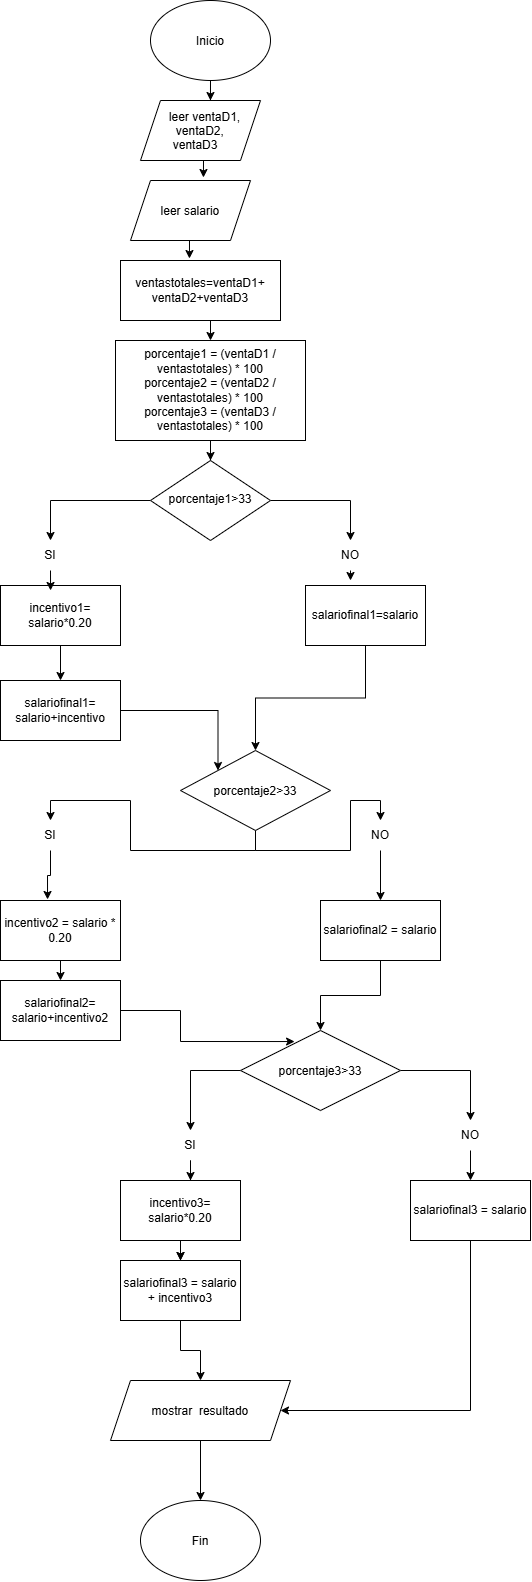

The diagram above was exported from draw.io. Its source (the exported page's mxGraphModel, read from the mxfile embedded in the PNG):
<mxGraphModel dx="860" dy="1642" grid="1" gridSize="10" guides="1" tooltips="1" connect="1" arrows="1" fold="1" page="1" pageScale="1" pageWidth="827" pageHeight="1169" math="0" shadow="0">
  <root>
    <mxCell id="0" />
    <mxCell id="1" parent="0" />
    <mxCell id="u471rZnOqv88aBTiI1oP-1" parent="1" style="ellipse;whiteSpace=wrap;html=1;shapeInside=1;" value="Inicio" vertex="1">
      <mxGeometry height="80" width="120" x="230" y="-60" as="geometry" />
    </mxCell>
    <mxCell id="u471rZnOqv88aBTiI1oP-2" parent="1" style="ellipse;whiteSpace=wrap;html=1;shapeInside=1;" value="Fin" vertex="1">
      <mxGeometry height="80" width="120" x="220" y="1440" as="geometry" />
    </mxCell>
    <mxCell id="u471rZnOqv88aBTiI1oP-41" parent="1" style="shape=parallelogram;perimeter=parallelogramPerimeter;whiteSpace=wrap;html=1;shapeInside=1;fixedSize=1;" value="leer ventaD1, ventaD2, ventaD3" vertex="1">
      <mxGeometry height="60" width="120" x="220" y="40" as="geometry" />
    </mxCell>
    <mxCell id="u471rZnOqv88aBTiI1oP-47" edge="1" parent="1" source="u471rZnOqv88aBTiI1oP-1" style="edgeStyle=orthogonalEdgeStyle;rounded=0;orthogonalLoop=1;jettySize=auto;html=1;entryX=0.583;entryY=0;entryDx=0;entryDy=0;entryPerimeter=0;" target="u471rZnOqv88aBTiI1oP-41">
      <mxGeometry relative="1" as="geometry" />
    </mxCell>
    <mxCell id="u471rZnOqv88aBTiI1oP-145" edge="1" parent="1" source="u471rZnOqv88aBTiI1oP-142" style="edgeStyle=orthogonalEdgeStyle;rounded=0;orthogonalLoop=1;jettySize=auto;html=1;entryX=0.5;entryY=0;entryDx=0;entryDy=0;" target="u471rZnOqv88aBTiI1oP-2">
      <mxGeometry relative="1" as="geometry" />
    </mxCell>
    <mxCell id="u471rZnOqv88aBTiI1oP-142" parent="1" style="shape=parallelogram;perimeter=parallelogramPerimeter;whiteSpace=wrap;html=1;shapeInside=1;fixedSize=1;" value="mostrar&amp;nbsp; resultado" vertex="1">
      <mxGeometry height="60" width="180" x="190" y="1320" as="geometry" />
    </mxCell>
    <mxCell id="u471rZnOqv88aBTiI1oP-154" parent="1" style="shape=parallelogram;perimeter=parallelogramPerimeter;whiteSpace=wrap;html=1;shapeInside=1;fixedSize=1;" value="leer salario" vertex="1">
      <mxGeometry height="60" width="120" x="210" y="120" as="geometry" />
    </mxCell>
    <mxCell id="u471rZnOqv88aBTiI1oP-167" edge="1" parent="1" source="u471rZnOqv88aBTiI1oP-157" style="edgeStyle=orthogonalEdgeStyle;rounded=0;orthogonalLoop=1;jettySize=auto;html=1;exitX=0.5;exitY=1;exitDx=0;exitDy=0;entryX=0.5;entryY=0;entryDx=0;entryDy=0;" target="u471rZnOqv88aBTiI1oP-161">
      <mxGeometry relative="1" as="geometry" />
    </mxCell>
    <mxCell id="u471rZnOqv88aBTiI1oP-157" parent="1" style="rounded=0;whiteSpace=wrap;html=1;" value="ventastotales=ventaD1+&lt;div&gt;ventaD2+ventaD3&lt;/div&gt;" vertex="1">
      <mxGeometry height="60" width="160" x="200" y="200" as="geometry" />
    </mxCell>
    <mxCell id="u471rZnOqv88aBTiI1oP-159" edge="1" parent="1" source="u471rZnOqv88aBTiI1oP-41" style="edgeStyle=orthogonalEdgeStyle;rounded=0;orthogonalLoop=1;jettySize=auto;html=1;exitX=0.5;exitY=1;exitDx=0;exitDy=0;entryX=0.608;entryY=-0.05;entryDx=0;entryDy=0;entryPerimeter=0;" target="u471rZnOqv88aBTiI1oP-154">
      <mxGeometry relative="1" as="geometry" />
    </mxCell>
    <mxCell id="u471rZnOqv88aBTiI1oP-160" edge="1" parent="1" source="u471rZnOqv88aBTiI1oP-154" style="edgeStyle=orthogonalEdgeStyle;rounded=0;orthogonalLoop=1;jettySize=auto;html=1;exitX=0.5;exitY=1;exitDx=0;exitDy=0;entryX=0.431;entryY=-0.033;entryDx=0;entryDy=0;entryPerimeter=0;" target="u471rZnOqv88aBTiI1oP-157">
      <mxGeometry relative="1" as="geometry" />
    </mxCell>
    <mxCell id="u471rZnOqv88aBTiI1oP-171" edge="1" parent="1" source="u471rZnOqv88aBTiI1oP-161" style="edgeStyle=orthogonalEdgeStyle;rounded=0;orthogonalLoop=1;jettySize=auto;html=1;" target="u471rZnOqv88aBTiI1oP-168" value="">
      <mxGeometry relative="1" as="geometry" />
    </mxCell>
    <mxCell id="u471rZnOqv88aBTiI1oP-161" parent="1" style="rounded=0;whiteSpace=wrap;html=1;" value="porcentaje1 = (ventaD1 / ventastotales) * 100&lt;br&gt;&lt;div&gt;porcentaje2 = (ventaD2 / ventastotales) * 100&lt;/div&gt;&lt;div&gt;porcentaje3 = (ventaD3 / ventastotales) * 100&lt;/div&gt;" vertex="1">
      <mxGeometry height="100" width="190" x="195" y="280" as="geometry" />
    </mxCell>
    <mxCell id="u471rZnOqv88aBTiI1oP-173" edge="1" parent="1" source="u471rZnOqv88aBTiI1oP-168" style="edgeStyle=orthogonalEdgeStyle;rounded=0;orthogonalLoop=1;jettySize=auto;html=1;entryX=0.5;entryY=0;entryDx=0;entryDy=0;" target="u471rZnOqv88aBTiI1oP-169">
      <mxGeometry relative="1" as="geometry" />
    </mxCell>
    <mxCell id="u471rZnOqv88aBTiI1oP-174" edge="1" parent="1" source="u471rZnOqv88aBTiI1oP-168" style="edgeStyle=orthogonalEdgeStyle;rounded=0;orthogonalLoop=1;jettySize=auto;html=1;exitX=1;exitY=0.5;exitDx=0;exitDy=0;entryX=0.5;entryY=0;entryDx=0;entryDy=0;" target="u471rZnOqv88aBTiI1oP-170">
      <mxGeometry relative="1" as="geometry" />
    </mxCell>
    <mxCell id="u471rZnOqv88aBTiI1oP-168" parent="1" style="rhombus;whiteSpace=wrap;html=1;shapeInside=1;" value="porcentaje1&amp;gt;33" vertex="1">
      <mxGeometry height="80" width="120" x="230" y="400" as="geometry" />
    </mxCell>
    <mxCell id="u471rZnOqv88aBTiI1oP-169" parent="1" style="text;html=1;whiteSpace=wrap;strokeColor=none;fillColor=none;align=center;verticalAlign=middle;rounded=0;" value="SI" vertex="1">
      <mxGeometry height="30" width="60" x="100" y="480" as="geometry" />
    </mxCell>
    <mxCell id="u471rZnOqv88aBTiI1oP-178" edge="1" parent="1" source="u471rZnOqv88aBTiI1oP-170" style="edgeStyle=orthogonalEdgeStyle;rounded=0;orthogonalLoop=1;jettySize=auto;html=1;exitX=0.5;exitY=1;exitDx=0;exitDy=0;">
      <mxGeometry relative="1" as="geometry">
        <mxPoint x="430" y="520" as="targetPoint" />
      </mxGeometry>
    </mxCell>
    <mxCell id="u471rZnOqv88aBTiI1oP-170" parent="1" style="text;html=1;whiteSpace=wrap;strokeColor=none;fillColor=none;align=center;verticalAlign=middle;rounded=0;" value="NO" vertex="1">
      <mxGeometry height="30" width="60" x="400" y="480" as="geometry" />
    </mxCell>
    <mxCell id="u471rZnOqv88aBTiI1oP-180" edge="1" parent="1" source="u471rZnOqv88aBTiI1oP-175" style="edgeStyle=orthogonalEdgeStyle;rounded=0;orthogonalLoop=1;jettySize=auto;html=1;entryX=0.5;entryY=0;entryDx=0;entryDy=0;" target="u471rZnOqv88aBTiI1oP-176">
      <mxGeometry relative="1" as="geometry" />
    </mxCell>
    <mxCell id="u471rZnOqv88aBTiI1oP-175" parent="1" style="rounded=0;whiteSpace=wrap;html=1;" value="incentivo1=&lt;div&gt;salario*0.20&lt;/div&gt;" vertex="1">
      <mxGeometry height="60" width="120" x="80" y="525" as="geometry" />
    </mxCell>
    <mxCell id="u471rZnOqv88aBTiI1oP-183" edge="1" parent="1" source="u471rZnOqv88aBTiI1oP-176" style="edgeStyle=orthogonalEdgeStyle;rounded=0;orthogonalLoop=1;jettySize=auto;html=1;entryX=0;entryY=0;entryDx=0;entryDy=0;" target="u471rZnOqv88aBTiI1oP-181">
      <mxGeometry relative="1" as="geometry" />
    </mxCell>
    <mxCell id="u471rZnOqv88aBTiI1oP-176" parent="1" style="rounded=0;whiteSpace=wrap;html=1;" value="salariofinal1=&lt;div&gt;salario+incentivo&lt;/div&gt;" vertex="1">
      <mxGeometry height="60" width="120" x="80" y="620" as="geometry" />
    </mxCell>
    <mxCell id="u471rZnOqv88aBTiI1oP-182" edge="1" parent="1" source="u471rZnOqv88aBTiI1oP-177" style="edgeStyle=orthogonalEdgeStyle;rounded=0;orthogonalLoop=1;jettySize=auto;html=1;entryX=0.5;entryY=0;entryDx=0;entryDy=0;" target="u471rZnOqv88aBTiI1oP-181">
      <mxGeometry relative="1" as="geometry" />
    </mxCell>
    <mxCell id="u471rZnOqv88aBTiI1oP-177" parent="1" style="rounded=0;whiteSpace=wrap;html=1;" value="salariofinal1=salario" vertex="1">
      <mxGeometry height="60" width="120" x="385" y="525" as="geometry" />
    </mxCell>
    <mxCell id="u471rZnOqv88aBTiI1oP-179" edge="1" parent="1" source="u471rZnOqv88aBTiI1oP-169" style="edgeStyle=orthogonalEdgeStyle;rounded=0;orthogonalLoop=1;jettySize=auto;html=1;exitX=0.5;exitY=1;exitDx=0;exitDy=0;entryX=0.417;entryY=0.083;entryDx=0;entryDy=0;entryPerimeter=0;" target="u471rZnOqv88aBTiI1oP-175">
      <mxGeometry relative="1" as="geometry" />
    </mxCell>
    <mxCell id="u471rZnOqv88aBTiI1oP-186" edge="1" parent="1" source="u471rZnOqv88aBTiI1oP-181" style="edgeStyle=orthogonalEdgeStyle;rounded=0;orthogonalLoop=1;jettySize=auto;html=1;exitX=0.5;exitY=1;exitDx=0;exitDy=0;entryX=0.5;entryY=0;entryDx=0;entryDy=0;" target="u471rZnOqv88aBTiI1oP-185">
      <mxGeometry relative="1" as="geometry" />
    </mxCell>
    <mxCell id="u471rZnOqv88aBTiI1oP-187" edge="1" parent="1" source="u471rZnOqv88aBTiI1oP-181" style="edgeStyle=orthogonalEdgeStyle;rounded=0;orthogonalLoop=1;jettySize=auto;html=1;exitX=0.5;exitY=1;exitDx=0;exitDy=0;entryX=0.5;entryY=0;entryDx=0;entryDy=0;" target="u471rZnOqv88aBTiI1oP-184">
      <mxGeometry relative="1" as="geometry" />
    </mxCell>
    <mxCell id="u471rZnOqv88aBTiI1oP-181" parent="1" style="rhombus;whiteSpace=wrap;html=1;shapeInside=1;" value="porcentaje2&amp;gt;33" vertex="1">
      <mxGeometry height="80" width="150" x="260" y="690" as="geometry" />
    </mxCell>
    <mxCell id="u471rZnOqv88aBTiI1oP-191" edge="1" parent="1" source="u471rZnOqv88aBTiI1oP-184" style="edgeStyle=orthogonalEdgeStyle;rounded=0;orthogonalLoop=1;jettySize=auto;html=1;exitX=0.5;exitY=1;exitDx=0;exitDy=0;entryX=0.5;entryY=0;entryDx=0;entryDy=0;" target="u471rZnOqv88aBTiI1oP-190">
      <mxGeometry relative="1" as="geometry" />
    </mxCell>
    <mxCell id="u471rZnOqv88aBTiI1oP-184" parent="1" style="text;html=1;whiteSpace=wrap;strokeColor=none;fillColor=none;align=center;verticalAlign=middle;rounded=0;" value="NO" vertex="1">
      <mxGeometry height="30" width="60" x="430" y="760" as="geometry" />
    </mxCell>
    <mxCell id="u471rZnOqv88aBTiI1oP-185" parent="1" style="text;html=1;whiteSpace=wrap;strokeColor=none;fillColor=none;align=center;verticalAlign=middle;rounded=0;" value="SI" vertex="1">
      <mxGeometry height="30" width="60" x="100" y="760" as="geometry" />
    </mxCell>
    <mxCell id="u471rZnOqv88aBTiI1oP-194" edge="1" parent="1" source="u471rZnOqv88aBTiI1oP-188" style="edgeStyle=orthogonalEdgeStyle;rounded=0;orthogonalLoop=1;jettySize=auto;html=1;exitX=0.5;exitY=1;exitDx=0;exitDy=0;entryX=0.5;entryY=0;entryDx=0;entryDy=0;" target="u471rZnOqv88aBTiI1oP-189">
      <mxGeometry relative="1" as="geometry" />
    </mxCell>
    <mxCell id="u471rZnOqv88aBTiI1oP-188" parent="1" style="rounded=0;whiteSpace=wrap;html=1;" value="incentivo2 = salario * 0.20" vertex="1">
      <mxGeometry height="60" width="120" x="80" y="840" as="geometry" />
    </mxCell>
    <mxCell id="u471rZnOqv88aBTiI1oP-189" parent="1" style="rounded=0;whiteSpace=wrap;html=1;" value="salariofinal2=&lt;div&gt;salario+incentivo2&lt;/div&gt;" vertex="1">
      <mxGeometry height="60" width="120" x="80" y="920" as="geometry" />
    </mxCell>
    <mxCell id="u471rZnOqv88aBTiI1oP-196" edge="1" parent="1" source="u471rZnOqv88aBTiI1oP-190" style="edgeStyle=orthogonalEdgeStyle;rounded=0;orthogonalLoop=1;jettySize=auto;html=1;entryX=0.5;entryY=0;entryDx=0;entryDy=0;" target="u471rZnOqv88aBTiI1oP-195">
      <mxGeometry relative="1" as="geometry" />
    </mxCell>
    <mxCell id="u471rZnOqv88aBTiI1oP-190" parent="1" style="rounded=0;whiteSpace=wrap;html=1;" value="salariofinal2 = salario" vertex="1">
      <mxGeometry height="60" width="120" x="400" y="840" as="geometry" />
    </mxCell>
    <mxCell id="u471rZnOqv88aBTiI1oP-192" edge="1" parent="1" source="u471rZnOqv88aBTiI1oP-185" style="edgeStyle=orthogonalEdgeStyle;rounded=0;orthogonalLoop=1;jettySize=auto;html=1;entryX=0.392;entryY=-0.017;entryDx=0;entryDy=0;entryPerimeter=0;" target="u471rZnOqv88aBTiI1oP-188">
      <mxGeometry relative="1" as="geometry" />
    </mxCell>
    <mxCell id="u471rZnOqv88aBTiI1oP-200" edge="1" parent="1" source="u471rZnOqv88aBTiI1oP-195" style="edgeStyle=orthogonalEdgeStyle;rounded=0;orthogonalLoop=1;jettySize=auto;html=1;entryX=0.5;entryY=0;entryDx=0;entryDy=0;" target="u471rZnOqv88aBTiI1oP-198">
      <mxGeometry relative="1" as="geometry" />
    </mxCell>
    <mxCell id="u471rZnOqv88aBTiI1oP-201" edge="1" parent="1" source="u471rZnOqv88aBTiI1oP-195" style="edgeStyle=orthogonalEdgeStyle;rounded=0;orthogonalLoop=1;jettySize=auto;html=1;exitX=1;exitY=0.5;exitDx=0;exitDy=0;" target="u471rZnOqv88aBTiI1oP-199">
      <mxGeometry relative="1" as="geometry" />
    </mxCell>
    <mxCell id="u471rZnOqv88aBTiI1oP-195" parent="1" style="rhombus;whiteSpace=wrap;html=1;shapeInside=1;" value="porcentaje3&amp;gt;33" vertex="1">
      <mxGeometry height="80" width="160" x="320" y="970" as="geometry" />
    </mxCell>
    <mxCell id="u471rZnOqv88aBTiI1oP-197" edge="1" parent="1" source="u471rZnOqv88aBTiI1oP-189" style="edgeStyle=orthogonalEdgeStyle;rounded=0;orthogonalLoop=1;jettySize=auto;html=1;entryX=0.338;entryY=0.138;entryDx=0;entryDy=0;entryPerimeter=0;" target="u471rZnOqv88aBTiI1oP-195">
      <mxGeometry relative="1" as="geometry" />
    </mxCell>
    <mxCell id="u471rZnOqv88aBTiI1oP-209" edge="1" parent="1" source="u471rZnOqv88aBTiI1oP-198" style="edgeStyle=orthogonalEdgeStyle;rounded=0;orthogonalLoop=1;jettySize=auto;html=1;" target="u471rZnOqv88aBTiI1oP-204" value="">
      <mxGeometry relative="1" as="geometry" />
    </mxCell>
    <mxCell id="u471rZnOqv88aBTiI1oP-210" edge="1" parent="1" source="u471rZnOqv88aBTiI1oP-198" style="edgeStyle=orthogonalEdgeStyle;rounded=0;orthogonalLoop=1;jettySize=auto;html=1;exitX=0.5;exitY=1;exitDx=0;exitDy=0;">
      <mxGeometry relative="1" as="geometry">
        <mxPoint x="270" y="1120" as="targetPoint" />
      </mxGeometry>
    </mxCell>
    <mxCell id="u471rZnOqv88aBTiI1oP-198" parent="1" style="text;html=1;whiteSpace=wrap;strokeColor=none;fillColor=none;align=center;verticalAlign=middle;rounded=0;" value="SI" vertex="1">
      <mxGeometry height="30" width="60" x="240" y="1070" as="geometry" />
    </mxCell>
    <mxCell id="u471rZnOqv88aBTiI1oP-205" edge="1" parent="1" source="u471rZnOqv88aBTiI1oP-199" style="edgeStyle=orthogonalEdgeStyle;rounded=0;orthogonalLoop=1;jettySize=auto;html=1;" target="u471rZnOqv88aBTiI1oP-203" value="">
      <mxGeometry relative="1" as="geometry" />
    </mxCell>
    <mxCell id="u471rZnOqv88aBTiI1oP-199" parent="1" style="text;html=1;whiteSpace=wrap;strokeColor=none;fillColor=none;align=center;verticalAlign=middle;rounded=0;" value="NO" vertex="1">
      <mxGeometry height="30" width="60" x="520" y="1060" as="geometry" />
    </mxCell>
    <mxCell id="u471rZnOqv88aBTiI1oP-207" edge="1" parent="1" source="u471rZnOqv88aBTiI1oP-202" style="edgeStyle=orthogonalEdgeStyle;rounded=0;orthogonalLoop=1;jettySize=auto;html=1;" target="u471rZnOqv88aBTiI1oP-204" value="">
      <mxGeometry relative="1" as="geometry" />
    </mxCell>
    <mxCell id="u471rZnOqv88aBTiI1oP-202" parent="1" style="rounded=0;whiteSpace=wrap;html=1;" value="incentivo3=&lt;div&gt;salario*0.20&lt;/div&gt;" vertex="1">
      <mxGeometry height="60" width="120" x="200" y="1120" as="geometry" />
    </mxCell>
    <mxCell id="u471rZnOqv88aBTiI1oP-206" edge="1" parent="1" source="u471rZnOqv88aBTiI1oP-203" style="edgeStyle=orthogonalEdgeStyle;rounded=0;orthogonalLoop=1;jettySize=auto;html=1;" target="u471rZnOqv88aBTiI1oP-142">
      <mxGeometry relative="1" as="geometry">
        <Array as="points">
          <mxPoint x="550" y="1350" />
        </Array>
      </mxGeometry>
    </mxCell>
    <mxCell id="u471rZnOqv88aBTiI1oP-203" parent="1" style="rounded=0;whiteSpace=wrap;html=1;" value="salariofinal3 = salario" vertex="1">
      <mxGeometry height="60" width="120" x="490" y="1120" as="geometry" />
    </mxCell>
    <mxCell id="u471rZnOqv88aBTiI1oP-208" edge="1" parent="1" source="u471rZnOqv88aBTiI1oP-204" style="edgeStyle=orthogonalEdgeStyle;rounded=0;orthogonalLoop=1;jettySize=auto;html=1;" target="u471rZnOqv88aBTiI1oP-142" value="">
      <mxGeometry relative="1" as="geometry" />
    </mxCell>
    <mxCell id="u471rZnOqv88aBTiI1oP-204" parent="1" style="rounded=0;whiteSpace=wrap;html=1;" value="salariofinal3 = salario + incentivo3" vertex="1">
      <mxGeometry height="60" width="120" x="200" y="1200" as="geometry" />
    </mxCell>
  </root>
</mxGraphModel>